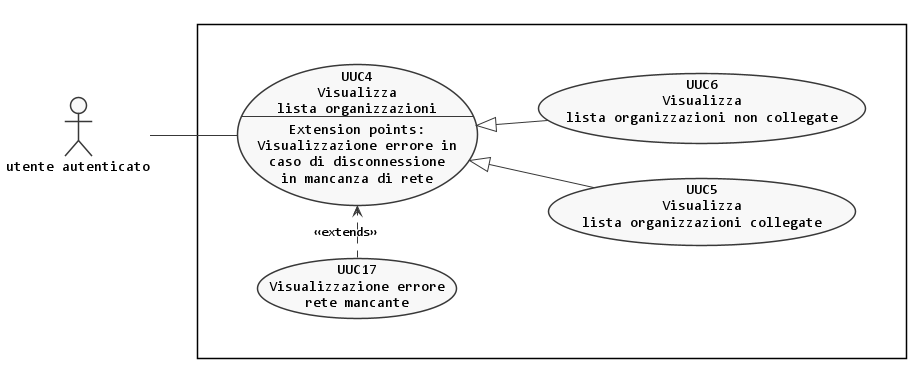

The diagram above was rendered by PlantUML. Its source (embedded in the PNG):
@startuml gestione-lista-organizzazioni
left to right direction

skinparam {
  linetype polyline
  monochrome true
  shadowing false
  defaultFontName Consolas
  DefaultTextAlignment center
  noteFontName Arial
}

scale max 1024 width


actor :utente autenticato: as A

rectangle {
  together {
    usecase (UUC4) as "UUC4\nVisualizza\nlista organizzazioni\n--\nExtension points:\nVisualizzazione errore in\ncaso di disconnessione\nin mancanza di rete"
    usecase (UUC5) as "UUC5\nVisualizza\nlista organizzazioni collegate"
    usecase (UUC6) as "UUC6\nVisualizza\nlista organizzazioni non collegate"
    usecase (UUC17) as "UUC17\nVisualizzazione errore\nrete mancante"
  }

}

:A: -- (UUC4)
(UUC4) <|-- (UUC5)
(UUC4) <|-- (UUC6)

(UUC4) <.left. (UUC17) : <<extends>>


@enduml